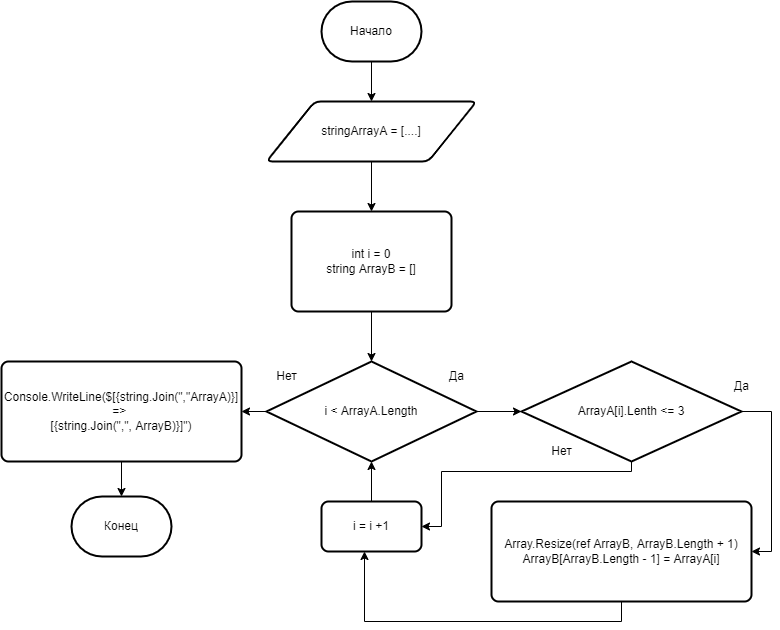

The diagram above was exported from draw.io. Its source (the exported page's mxGraphModel, read from the mxfile embedded in the PNG):
<mxGraphModel dx="1102" dy="685" grid="1" gridSize="10" guides="1" tooltips="1" connect="1" arrows="1" fold="1" page="1" pageScale="1" pageWidth="827" pageHeight="1169" math="0" shadow="0">
  <root>
    <mxCell id="WIyWlLk6GJQsqaUBKTNV-0" />
    <mxCell id="WIyWlLk6GJQsqaUBKTNV-1" parent="WIyWlLk6GJQsqaUBKTNV-0" />
    <mxCell id="sONuWSm6lu5wqsTC_hFe-9" style="edgeStyle=orthogonalEdgeStyle;rounded=0;orthogonalLoop=1;jettySize=auto;html=1;exitX=0.5;exitY=1;exitDx=0;exitDy=0;exitPerimeter=0;entryX=0.5;entryY=0;entryDx=0;entryDy=0;" edge="1" parent="WIyWlLk6GJQsqaUBKTNV-1" source="sONuWSm6lu5wqsTC_hFe-0" target="sONuWSm6lu5wqsTC_hFe-1">
      <mxGeometry relative="1" as="geometry" />
    </mxCell>
    <mxCell id="sONuWSm6lu5wqsTC_hFe-0" value="Начало" style="strokeWidth=2;html=1;shape=mxgraph.flowchart.terminator;whiteSpace=wrap;" vertex="1" parent="WIyWlLk6GJQsqaUBKTNV-1">
      <mxGeometry x="350" y="60" width="100" height="60" as="geometry" />
    </mxCell>
    <mxCell id="sONuWSm6lu5wqsTC_hFe-10" style="edgeStyle=orthogonalEdgeStyle;rounded=0;orthogonalLoop=1;jettySize=auto;html=1;exitX=0.5;exitY=1;exitDx=0;exitDy=0;entryX=0.5;entryY=0;entryDx=0;entryDy=0;" edge="1" parent="WIyWlLk6GJQsqaUBKTNV-1" source="sONuWSm6lu5wqsTC_hFe-1" target="sONuWSm6lu5wqsTC_hFe-2">
      <mxGeometry relative="1" as="geometry" />
    </mxCell>
    <mxCell id="sONuWSm6lu5wqsTC_hFe-1" value="stringArrayA = [....]" style="shape=parallelogram;html=1;strokeWidth=2;perimeter=parallelogramPerimeter;whiteSpace=wrap;rounded=1;arcSize=12;size=0.23;" vertex="1" parent="WIyWlLk6GJQsqaUBKTNV-1">
      <mxGeometry x="295" y="160" width="210" height="60" as="geometry" />
    </mxCell>
    <mxCell id="sONuWSm6lu5wqsTC_hFe-11" style="edgeStyle=orthogonalEdgeStyle;rounded=0;orthogonalLoop=1;jettySize=auto;html=1;exitX=0.5;exitY=1;exitDx=0;exitDy=0;entryX=0.5;entryY=0;entryDx=0;entryDy=0;entryPerimeter=0;" edge="1" parent="WIyWlLk6GJQsqaUBKTNV-1" source="sONuWSm6lu5wqsTC_hFe-2" target="sONuWSm6lu5wqsTC_hFe-3">
      <mxGeometry relative="1" as="geometry" />
    </mxCell>
    <mxCell id="sONuWSm6lu5wqsTC_hFe-2" value="int i = 0&lt;br&gt;string ArrayB = []&lt;br&gt;" style="rounded=1;whiteSpace=wrap;html=1;absoluteArcSize=1;arcSize=14;strokeWidth=2;" vertex="1" parent="WIyWlLk6GJQsqaUBKTNV-1">
      <mxGeometry x="320" y="270" width="160" height="100" as="geometry" />
    </mxCell>
    <mxCell id="sONuWSm6lu5wqsTC_hFe-14" style="edgeStyle=orthogonalEdgeStyle;rounded=0;orthogonalLoop=1;jettySize=auto;html=1;exitX=1;exitY=0.5;exitDx=0;exitDy=0;exitPerimeter=0;entryX=0;entryY=0.5;entryDx=0;entryDy=0;entryPerimeter=0;" edge="1" parent="WIyWlLk6GJQsqaUBKTNV-1" source="sONuWSm6lu5wqsTC_hFe-3" target="sONuWSm6lu5wqsTC_hFe-5">
      <mxGeometry relative="1" as="geometry" />
    </mxCell>
    <mxCell id="sONuWSm6lu5wqsTC_hFe-22" style="edgeStyle=orthogonalEdgeStyle;rounded=0;orthogonalLoop=1;jettySize=auto;html=1;exitX=0;exitY=0.5;exitDx=0;exitDy=0;exitPerimeter=0;" edge="1" parent="WIyWlLk6GJQsqaUBKTNV-1" source="sONuWSm6lu5wqsTC_hFe-3" target="sONuWSm6lu5wqsTC_hFe-7">
      <mxGeometry relative="1" as="geometry" />
    </mxCell>
    <mxCell id="sONuWSm6lu5wqsTC_hFe-3" value="i &amp;lt; ArrayA.Length" style="strokeWidth=2;html=1;shape=mxgraph.flowchart.decision;whiteSpace=wrap;" vertex="1" parent="WIyWlLk6GJQsqaUBKTNV-1">
      <mxGeometry x="295" y="420" width="210" height="100" as="geometry" />
    </mxCell>
    <mxCell id="sONuWSm6lu5wqsTC_hFe-20" style="edgeStyle=orthogonalEdgeStyle;rounded=0;orthogonalLoop=1;jettySize=auto;html=1;exitX=0.5;exitY=0;exitDx=0;exitDy=0;entryX=0.5;entryY=1;entryDx=0;entryDy=0;entryPerimeter=0;" edge="1" parent="WIyWlLk6GJQsqaUBKTNV-1" source="sONuWSm6lu5wqsTC_hFe-4" target="sONuWSm6lu5wqsTC_hFe-3">
      <mxGeometry relative="1" as="geometry" />
    </mxCell>
    <mxCell id="sONuWSm6lu5wqsTC_hFe-4" value="i = i +1" style="rounded=1;whiteSpace=wrap;html=1;absoluteArcSize=1;arcSize=14;strokeWidth=2;" vertex="1" parent="WIyWlLk6GJQsqaUBKTNV-1">
      <mxGeometry x="350" y="560" width="100" height="50" as="geometry" />
    </mxCell>
    <mxCell id="sONuWSm6lu5wqsTC_hFe-17" style="edgeStyle=orthogonalEdgeStyle;rounded=0;orthogonalLoop=1;jettySize=auto;html=1;exitX=1;exitY=0.5;exitDx=0;exitDy=0;exitPerimeter=0;entryX=1;entryY=0.5;entryDx=0;entryDy=0;" edge="1" parent="WIyWlLk6GJQsqaUBKTNV-1" source="sONuWSm6lu5wqsTC_hFe-5" target="sONuWSm6lu5wqsTC_hFe-6">
      <mxGeometry relative="1" as="geometry">
        <mxPoint x="810" y="620" as="targetPoint" />
        <Array as="points">
          <mxPoint x="800" y="470" />
          <mxPoint x="800" y="610" />
        </Array>
      </mxGeometry>
    </mxCell>
    <mxCell id="sONuWSm6lu5wqsTC_hFe-21" style="edgeStyle=orthogonalEdgeStyle;rounded=0;orthogonalLoop=1;jettySize=auto;html=1;exitX=0.5;exitY=1;exitDx=0;exitDy=0;exitPerimeter=0;entryX=1;entryY=0.5;entryDx=0;entryDy=0;" edge="1" parent="WIyWlLk6GJQsqaUBKTNV-1" source="sONuWSm6lu5wqsTC_hFe-5" target="sONuWSm6lu5wqsTC_hFe-4">
      <mxGeometry relative="1" as="geometry">
        <Array as="points">
          <mxPoint x="660" y="530" />
          <mxPoint x="470" y="530" />
          <mxPoint x="470" y="585" />
        </Array>
      </mxGeometry>
    </mxCell>
    <mxCell id="sONuWSm6lu5wqsTC_hFe-5" value="ArrayA[i].Lenth &amp;lt;= 3" style="strokeWidth=2;html=1;shape=mxgraph.flowchart.decision;whiteSpace=wrap;" vertex="1" parent="WIyWlLk6GJQsqaUBKTNV-1">
      <mxGeometry x="550" y="420" width="220" height="100" as="geometry" />
    </mxCell>
    <mxCell id="sONuWSm6lu5wqsTC_hFe-19" style="edgeStyle=orthogonalEdgeStyle;rounded=0;orthogonalLoop=1;jettySize=auto;html=1;exitX=0.5;exitY=1;exitDx=0;exitDy=0;entryX=0.43;entryY=1;entryDx=0;entryDy=0;entryPerimeter=0;" edge="1" parent="WIyWlLk6GJQsqaUBKTNV-1" source="sONuWSm6lu5wqsTC_hFe-6" target="sONuWSm6lu5wqsTC_hFe-4">
      <mxGeometry relative="1" as="geometry" />
    </mxCell>
    <mxCell id="sONuWSm6lu5wqsTC_hFe-6" value="Array.Resize(ref ArrayB, ArrayB.Length + 1)&lt;br&gt;ArrayB[ArrayB.Length - 1] = ArrayA[i]" style="rounded=1;whiteSpace=wrap;html=1;absoluteArcSize=1;arcSize=14;strokeWidth=2;" vertex="1" parent="WIyWlLk6GJQsqaUBKTNV-1">
      <mxGeometry x="520" y="560" width="260" height="100" as="geometry" />
    </mxCell>
    <mxCell id="sONuWSm6lu5wqsTC_hFe-24" style="edgeStyle=orthogonalEdgeStyle;rounded=0;orthogonalLoop=1;jettySize=auto;html=1;exitX=0.5;exitY=1;exitDx=0;exitDy=0;entryX=0.5;entryY=0;entryDx=0;entryDy=0;entryPerimeter=0;" edge="1" parent="WIyWlLk6GJQsqaUBKTNV-1" source="sONuWSm6lu5wqsTC_hFe-7" target="sONuWSm6lu5wqsTC_hFe-8">
      <mxGeometry relative="1" as="geometry" />
    </mxCell>
    <mxCell id="sONuWSm6lu5wqsTC_hFe-7" value="Console.WriteLine($[{string.Join(&quot;,&quot;ArrayA)}] =&amp;gt;&amp;nbsp;&lt;br&gt;[{string.Join(&quot;,&quot;, ArrayB)}]&quot;)" style="rounded=1;whiteSpace=wrap;html=1;absoluteArcSize=1;arcSize=14;strokeWidth=2;" vertex="1" parent="WIyWlLk6GJQsqaUBKTNV-1">
      <mxGeometry x="30" y="420" width="240" height="100" as="geometry" />
    </mxCell>
    <mxCell id="sONuWSm6lu5wqsTC_hFe-8" value="Конец" style="strokeWidth=2;html=1;shape=mxgraph.flowchart.terminator;whiteSpace=wrap;" vertex="1" parent="WIyWlLk6GJQsqaUBKTNV-1">
      <mxGeometry x="100" y="555" width="100" height="60" as="geometry" />
    </mxCell>
    <mxCell id="sONuWSm6lu5wqsTC_hFe-12" value="Да" style="text;html=1;align=center;verticalAlign=middle;resizable=0;points=[];autosize=1;strokeColor=none;fillColor=none;" vertex="1" parent="WIyWlLk6GJQsqaUBKTNV-1">
      <mxGeometry x="465" y="420" width="40" height="30" as="geometry" />
    </mxCell>
    <mxCell id="sONuWSm6lu5wqsTC_hFe-13" value="Нет" style="text;html=1;align=center;verticalAlign=middle;resizable=0;points=[];autosize=1;strokeColor=none;fillColor=none;" vertex="1" parent="WIyWlLk6GJQsqaUBKTNV-1">
      <mxGeometry x="295" y="420" width="40" height="30" as="geometry" />
    </mxCell>
    <mxCell id="sONuWSm6lu5wqsTC_hFe-15" value="Да" style="text;html=1;align=center;verticalAlign=middle;resizable=0;points=[];autosize=1;strokeColor=none;fillColor=none;" vertex="1" parent="WIyWlLk6GJQsqaUBKTNV-1">
      <mxGeometry x="750" y="430" width="40" height="30" as="geometry" />
    </mxCell>
    <mxCell id="sONuWSm6lu5wqsTC_hFe-16" value="Нет" style="text;html=1;align=center;verticalAlign=middle;resizable=0;points=[];autosize=1;strokeColor=none;fillColor=none;" vertex="1" parent="WIyWlLk6GJQsqaUBKTNV-1">
      <mxGeometry x="570" y="495" width="40" height="30" as="geometry" />
    </mxCell>
  </root>
</mxGraphModel>